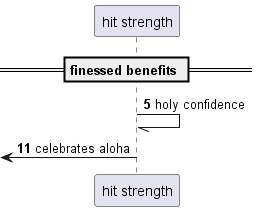

The diagram above was rendered by PlantUML. Its source (embedded in the PNG):
@startuml
participant "hit strength" as 0
== finessed benefits ==
autonumber 5 6
0 -// 0: holy confidence
 [<- 0: celebrates aloha
@enduml